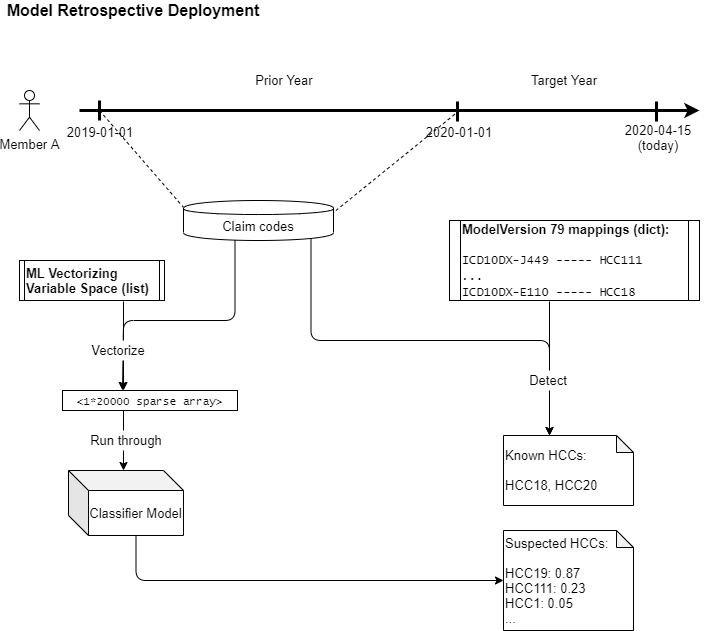

The diagram above was exported from draw.io. Its source (the exported page's mxGraphModel, read from the mxfile embedded in the PNG):
<mxGraphModel dx="2062" dy="1073" grid="1" gridSize="10" guides="1" tooltips="1" connect="1" arrows="1" fold="1" page="1" pageScale="1" pageWidth="850" pageHeight="1100" math="0" shadow="0">
  <root>
    <mxCell id="0" />
    <mxCell id="1" parent="0" />
    <mxCell id="m_bA64SwOE-DhnYLGDJN-9" value="Model Retrospective Deployment" style="text;html=1;strokeColor=none;fillColor=none;align=center;verticalAlign=middle;whiteSpace=wrap;rounded=0;fontStyle=1;fontSize=16;" vertex="1" parent="1">
      <mxGeometry x="50" y="210" width="260" height="20" as="geometry" />
    </mxCell>
    <mxCell id="m_bA64SwOE-DhnYLGDJN-30" value="&lt;b&gt;ModelVersion 79 mappings (dict):&lt;/b&gt;&lt;br&gt;&lt;br&gt;&lt;font face=&quot;Lucida Console&quot; style=&quot;font-size: 12px&quot;&gt;ICD10DX-J449 ----- HCC111&lt;br&gt;...&lt;br&gt;ICD10DX-E110 ----- HCC18&lt;/font&gt;" style="shape=process;whiteSpace=wrap;html=1;backgroundOutline=1;labelBackgroundColor=none;fontSize=13;size=0.044;align=left;" vertex="1" parent="1">
      <mxGeometry x="496" y="430" width="250" height="80" as="geometry" />
    </mxCell>
    <mxCell id="m_bA64SwOE-DhnYLGDJN-32" value="&lt;b&gt;ML Vectorizing Variable Space (list)&lt;/b&gt;" style="shape=process;whiteSpace=wrap;html=1;backgroundOutline=1;labelBackgroundColor=none;fontSize=13;align=left;size=0.037142857142857144;" vertex="1" parent="1">
      <mxGeometry x="66" y="470" width="145" height="40" as="geometry" />
    </mxCell>
    <mxCell id="m_bA64SwOE-DhnYLGDJN-61" value="Classifier Model" style="shape=cube;whiteSpace=wrap;html=1;boundedLbl=1;backgroundOutline=1;darkOpacity=0.05;darkOpacity2=0.1;labelBackgroundColor=none;fillColor=#ffffff;fontSize=13;" vertex="1" parent="1">
      <mxGeometry x="115" y="680" width="115" height="65" as="geometry" />
    </mxCell>
    <mxCell id="m_bA64SwOE-DhnYLGDJN-48" value="&lt;span style=&quot;font-family: &amp;quot;lucida console&amp;quot; ; font-size: 11px&quot;&gt;&amp;lt;1*20000 sparse array&amp;gt;&lt;/span&gt;&lt;font face=&quot;Lucida Console&quot; style=&quot;font-size: 11px&quot;&gt;&lt;br&gt;&lt;/font&gt;" style="rounded=0;whiteSpace=wrap;html=1;labelBackgroundColor=none;fontSize=13;align=center;" vertex="1" parent="1">
      <mxGeometry x="109" y="600" width="175" height="20" as="geometry" />
    </mxCell>
    <mxCell id="m_bA64SwOE-DhnYLGDJN-78" value="" style="endArrow=none;dashed=1;html=1;strokeWidth=1;fontSize=13;entryX=-0.002;entryY=0.164;entryDx=0;entryDy=0;entryPerimeter=0;" edge="1" parent="1" target="m_bA64SwOE-DhnYLGDJN-82">
      <mxGeometry width="50" height="50" relative="1" as="geometry">
        <mxPoint x="146" y="320" as="sourcePoint" />
        <mxPoint x="176" y="420" as="targetPoint" />
      </mxGeometry>
    </mxCell>
    <mxCell id="m_bA64SwOE-DhnYLGDJN-79" value="" style="endArrow=none;dashed=1;html=1;strokeWidth=1;fontSize=13;entryX=1;entryY=0.3;entryDx=0;entryDy=0;" edge="1" parent="1" target="m_bA64SwOE-DhnYLGDJN-82">
      <mxGeometry width="50" height="50" relative="1" as="geometry">
        <mxPoint x="506" y="320" as="sourcePoint" />
        <mxPoint x="446" y="420" as="targetPoint" />
      </mxGeometry>
    </mxCell>
    <mxCell id="m_bA64SwOE-DhnYLGDJN-80" value="Member A" style="shape=umlActor;verticalLabelPosition=bottom;labelBackgroundColor=#ffffff;verticalAlign=top;html=1;outlineConnect=0;fillColor=#FFFFFF;fontSize=13;" vertex="1" parent="1">
      <mxGeometry x="66" y="300" width="20" height="40" as="geometry" />
    </mxCell>
    <mxCell id="m_bA64SwOE-DhnYLGDJN-81" value="" style="group" vertex="1" connectable="0" parent="1">
      <mxGeometry x="112" y="280" width="634" height="77" as="geometry" />
    </mxCell>
    <mxCell id="m_bA64SwOE-DhnYLGDJN-68" value="" style="endArrow=classic;html=1;fontSize=13;strokeWidth=3;" edge="1" parent="m_bA64SwOE-DhnYLGDJN-81">
      <mxGeometry width="50" height="50" relative="1" as="geometry">
        <mxPoint x="14" y="40" as="sourcePoint" />
        <mxPoint x="634" y="40" as="targetPoint" />
      </mxGeometry>
    </mxCell>
    <mxCell id="m_bA64SwOE-DhnYLGDJN-69" value="" style="endArrow=none;html=1;fontSize=13;strokeWidth=3;" edge="1" parent="m_bA64SwOE-DhnYLGDJN-81">
      <mxGeometry width="50" height="50" relative="1" as="geometry">
        <mxPoint x="34" y="50" as="sourcePoint" />
        <mxPoint x="34" y="30" as="targetPoint" />
      </mxGeometry>
    </mxCell>
    <mxCell id="m_bA64SwOE-DhnYLGDJN-70" value="" style="endArrow=none;html=1;fontSize=13;strokeWidth=3;" edge="1" parent="m_bA64SwOE-DhnYLGDJN-81">
      <mxGeometry width="50" height="50" relative="1" as="geometry">
        <mxPoint x="392" y="51" as="sourcePoint" />
        <mxPoint x="392" y="31" as="targetPoint" />
      </mxGeometry>
    </mxCell>
    <mxCell id="m_bA64SwOE-DhnYLGDJN-71" value="" style="endArrow=none;html=1;fontSize=13;strokeWidth=3;" edge="1" parent="m_bA64SwOE-DhnYLGDJN-81">
      <mxGeometry width="50" height="50" relative="1" as="geometry">
        <mxPoint x="591" y="51" as="sourcePoint" />
        <mxPoint x="591" y="31" as="targetPoint" />
      </mxGeometry>
    </mxCell>
    <mxCell id="m_bA64SwOE-DhnYLGDJN-72" value="2019-01-01" style="text;html=1;strokeColor=none;fillColor=none;align=center;verticalAlign=middle;whiteSpace=wrap;rounded=0;labelBackgroundColor=none;fontSize=13;" vertex="1" parent="m_bA64SwOE-DhnYLGDJN-81">
      <mxGeometry y="52" width="70" height="20" as="geometry" />
    </mxCell>
    <mxCell id="m_bA64SwOE-DhnYLGDJN-73" value="2020-01-01" style="text;html=1;strokeColor=none;fillColor=none;align=center;verticalAlign=middle;whiteSpace=wrap;rounded=0;labelBackgroundColor=none;fontSize=13;" vertex="1" parent="m_bA64SwOE-DhnYLGDJN-81">
      <mxGeometry x="359" y="52" width="70" height="20" as="geometry" />
    </mxCell>
    <mxCell id="m_bA64SwOE-DhnYLGDJN-74" value="2020-04-15&lt;br&gt;(today)" style="text;html=1;strokeColor=none;fillColor=none;align=center;verticalAlign=middle;whiteSpace=wrap;rounded=0;labelBackgroundColor=none;fontSize=13;" vertex="1" parent="m_bA64SwOE-DhnYLGDJN-81">
      <mxGeometry x="558" y="57" width="70" height="20" as="geometry" />
    </mxCell>
    <mxCell id="m_bA64SwOE-DhnYLGDJN-76" value="Prior Year" style="text;html=1;strokeColor=none;fillColor=none;align=center;verticalAlign=middle;whiteSpace=wrap;rounded=0;labelBackgroundColor=none;fontSize=13;" vertex="1" parent="m_bA64SwOE-DhnYLGDJN-81">
      <mxGeometry x="184" width="70" height="20" as="geometry" />
    </mxCell>
    <mxCell id="m_bA64SwOE-DhnYLGDJN-77" value="Target Year" style="text;html=1;strokeColor=none;fillColor=none;align=center;verticalAlign=middle;whiteSpace=wrap;rounded=0;labelBackgroundColor=none;fontSize=13;" vertex="1" parent="m_bA64SwOE-DhnYLGDJN-81">
      <mxGeometry x="464" width="70" height="20" as="geometry" />
    </mxCell>
    <mxCell id="m_bA64SwOE-DhnYLGDJN-82" value="Claim codes" style="shape=cylinder;whiteSpace=wrap;html=1;boundedLbl=1;backgroundOutline=1;labelBackgroundColor=none;fillColor=#FFFFFF;fontSize=13;" vertex="1" parent="1">
      <mxGeometry x="230" y="410" width="150" height="40" as="geometry" />
    </mxCell>
    <mxCell id="m_bA64SwOE-DhnYLGDJN-83" value="Known HCCs:&lt;br&gt;&lt;br&gt;HCC18, HCC20" style="shape=note;whiteSpace=wrap;html=1;backgroundOutline=1;darkOpacity=0.05;labelBackgroundColor=none;fillColor=#FFFFFF;fontSize=13;align=left;size=17;" vertex="1" parent="1">
      <mxGeometry x="550" y="645" width="130" height="70" as="geometry" />
    </mxCell>
    <mxCell id="m_bA64SwOE-DhnYLGDJN-84" value="" style="endArrow=classic;html=1;strokeWidth=1;fontSize=13;edgeStyle=orthogonalEdgeStyle;exitX=0.85;exitY=0.95;exitDx=0;exitDy=0;exitPerimeter=0;entryX=0;entryY=0;entryDx=46;entryDy=0;entryPerimeter=0;" edge="1" parent="1" source="m_bA64SwOE-DhnYLGDJN-82" target="m_bA64SwOE-DhnYLGDJN-83">
      <mxGeometry width="50" height="50" relative="1" as="geometry">
        <mxPoint x="430" y="830" as="sourcePoint" />
        <mxPoint x="480" y="780" as="targetPoint" />
        <Array as="points">
          <mxPoint x="358" y="550" />
          <mxPoint x="596" y="550" />
        </Array>
      </mxGeometry>
    </mxCell>
    <mxCell id="m_bA64SwOE-DhnYLGDJN-85" value="" style="endArrow=classic;html=1;strokeWidth=1;fontSize=13;edgeStyle=orthogonalEdgeStyle;entryX=0;entryY=0;entryDx=46;entryDy=0;entryPerimeter=0;" edge="1" parent="1" target="m_bA64SwOE-DhnYLGDJN-83">
      <mxGeometry width="50" height="50" relative="1" as="geometry">
        <mxPoint x="596" y="511" as="sourcePoint" />
        <mxPoint x="520" y="680" as="targetPoint" />
      </mxGeometry>
    </mxCell>
    <mxCell id="m_bA64SwOE-DhnYLGDJN-87" value="Detect" style="text;html=1;align=center;verticalAlign=middle;whiteSpace=wrap;rounded=0;labelBackgroundColor=none;fontSize=13;fillColor=#ffffff;" vertex="1" parent="1">
      <mxGeometry x="520" y="580" width="150" height="20" as="geometry" />
    </mxCell>
    <mxCell id="m_bA64SwOE-DhnYLGDJN-88" value="" style="endArrow=classic;html=1;strokeWidth=1;fontSize=13;edgeStyle=orthogonalEdgeStyle;" edge="1" parent="1">
      <mxGeometry width="50" height="50" relative="1" as="geometry">
        <mxPoint x="170" y="511" as="sourcePoint" />
        <mxPoint x="170" y="600" as="targetPoint" />
      </mxGeometry>
    </mxCell>
    <mxCell id="m_bA64SwOE-DhnYLGDJN-89" value="" style="endArrow=classic;html=1;strokeWidth=1;fontSize=13;edgeStyle=orthogonalEdgeStyle;exitX=0.85;exitY=0.95;exitDx=0;exitDy=0;exitPerimeter=0;entryX=0.343;entryY=0;entryDx=0;entryDy=0;entryPerimeter=0;" edge="1" parent="1" target="m_bA64SwOE-DhnYLGDJN-48">
      <mxGeometry width="50" height="50" relative="1" as="geometry">
        <mxPoint x="281.5" y="450" as="sourcePoint" />
        <mxPoint x="520" y="647" as="targetPoint" />
        <Array as="points">
          <mxPoint x="282" y="530" />
          <mxPoint x="170" y="530" />
        </Array>
      </mxGeometry>
    </mxCell>
    <mxCell id="m_bA64SwOE-DhnYLGDJN-54" value="Vectorize" style="text;html=1;align=center;verticalAlign=middle;whiteSpace=wrap;rounded=0;labelBackgroundColor=none;fontSize=13;fillColor=#ffffff;" vertex="1" parent="1">
      <mxGeometry x="90" y="550" width="150" height="20" as="geometry" />
    </mxCell>
    <mxCell id="m_bA64SwOE-DhnYLGDJN-91" value="" style="endArrow=classic;html=1;strokeWidth=1;fontSize=13;" edge="1" parent="1">
      <mxGeometry width="50" height="50" relative="1" as="geometry">
        <mxPoint x="170" y="620" as="sourcePoint" />
        <mxPoint x="170" y="680" as="targetPoint" />
      </mxGeometry>
    </mxCell>
    <mxCell id="m_bA64SwOE-DhnYLGDJN-92" value="Run through" style="text;html=1;align=center;verticalAlign=middle;whiteSpace=wrap;rounded=0;labelBackgroundColor=none;fontSize=13;fillColor=#ffffff;" vertex="1" parent="1">
      <mxGeometry x="97.5" y="640" width="150" height="20" as="geometry" />
    </mxCell>
    <mxCell id="m_bA64SwOE-DhnYLGDJN-93" value="Suspected HCCs:&lt;br&gt;&lt;br&gt;HCC19: 0.87&lt;br&gt;HCC111: 0.23&lt;br&gt;HCC1: 0.05&lt;br&gt;..." style="shape=note;whiteSpace=wrap;html=1;backgroundOutline=1;darkOpacity=0.05;labelBackgroundColor=none;fillColor=#FFFFFF;fontSize=13;align=left;size=17;" vertex="1" parent="1">
      <mxGeometry x="550" y="740" width="130" height="100" as="geometry" />
    </mxCell>
    <mxCell id="m_bA64SwOE-DhnYLGDJN-94" value="" style="endArrow=classic;html=1;strokeWidth=1;fontSize=13;edgeStyle=orthogonalEdgeStyle;exitX=0;exitY=0;exitDx=67.5;exitDy=65;exitPerimeter=0;entryX=0;entryY=0.5;entryDx=0;entryDy=0;entryPerimeter=0;" edge="1" parent="1" source="m_bA64SwOE-DhnYLGDJN-61" target="m_bA64SwOE-DhnYLGDJN-93">
      <mxGeometry width="50" height="50" relative="1" as="geometry">
        <mxPoint x="230" y="910" as="sourcePoint" />
        <mxPoint x="280" y="860" as="targetPoint" />
      </mxGeometry>
    </mxCell>
  </root>
</mxGraphModel>